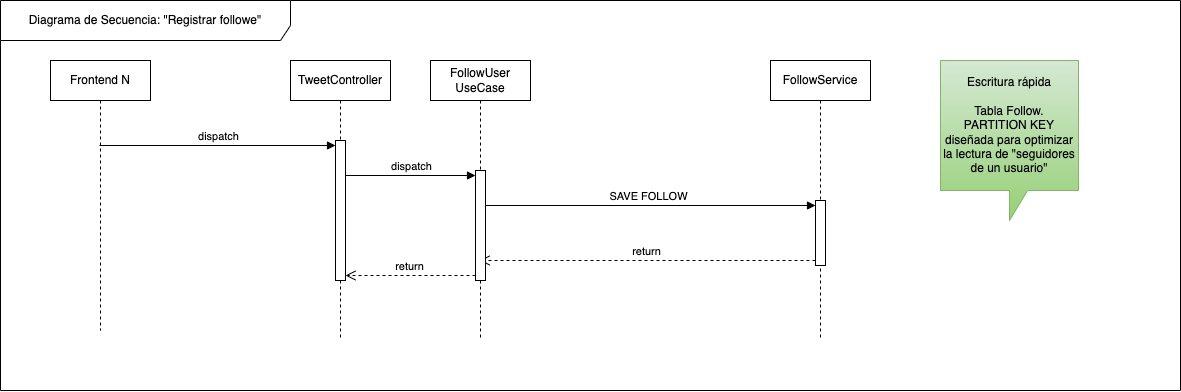

The diagram above was exported from draw.io. Its source (the exported page's mxGraphModel, read from the mxfile embedded in the PNG):
<mxGraphModel dx="1489" dy="1180" grid="1" gridSize="10" guides="1" tooltips="1" connect="1" arrows="1" fold="1" page="1" pageScale="1" pageWidth="850" pageHeight="1100" math="0" shadow="0">
  <root>
    <mxCell id="0" />
    <mxCell id="1" parent="0" />
    <mxCell id="2" value="TweetController" style="shape=umlLifeline;perimeter=lifelinePerimeter;whiteSpace=wrap;html=1;container=1;dropTarget=0;collapsible=0;recursiveResize=0;outlineConnect=0;portConstraint=eastwest;newEdgeStyle={&quot;curved&quot;:0,&quot;rounded&quot;:0};" vertex="1" parent="1">
      <mxGeometry x="350" y="1690" width="100" height="280" as="geometry" />
    </mxCell>
    <mxCell id="3" value="" style="html=1;points=[[0,0,0,0,5],[0,1,0,0,-5],[1,0,0,0,5],[1,1,0,0,-5]];perimeter=orthogonalPerimeter;outlineConnect=0;targetShapes=umlLifeline;portConstraint=eastwest;newEdgeStyle={&quot;curved&quot;:0,&quot;rounded&quot;:0};" vertex="1" parent="2">
      <mxGeometry x="45" y="80" width="10" height="140" as="geometry" />
    </mxCell>
    <mxCell id="4" value="Frontend N" style="shape=umlLifeline;perimeter=lifelinePerimeter;whiteSpace=wrap;html=1;container=1;dropTarget=0;collapsible=0;recursiveResize=0;outlineConnect=0;portConstraint=eastwest;newEdgeStyle={&quot;curved&quot;:0,&quot;rounded&quot;:0};" vertex="1" parent="1">
      <mxGeometry x="110" y="1690" width="100" height="270" as="geometry" />
    </mxCell>
    <mxCell id="5" value="dispatch" style="html=1;verticalAlign=bottom;endArrow=block;curved=0;rounded=0;entryX=0;entryY=0;entryDx=0;entryDy=5;" edge="1" source="4" target="3" parent="1">
      <mxGeometry relative="1" as="geometry">
        <mxPoint x="325" y="1805" as="sourcePoint" />
      </mxGeometry>
    </mxCell>
    <mxCell id="6" value="FollowService" style="shape=umlLifeline;perimeter=lifelinePerimeter;whiteSpace=wrap;html=1;container=1;dropTarget=0;collapsible=0;recursiveResize=0;outlineConnect=0;portConstraint=eastwest;newEdgeStyle={&quot;curved&quot;:0,&quot;rounded&quot;:0};" vertex="1" parent="1">
      <mxGeometry x="830" y="1690" width="100" height="280" as="geometry" />
    </mxCell>
    <mxCell id="7" value="FollowUser&lt;div&gt;UseCase&lt;/div&gt;" style="shape=umlLifeline;perimeter=lifelinePerimeter;whiteSpace=wrap;html=1;container=1;dropTarget=0;collapsible=0;recursiveResize=0;outlineConnect=0;portConstraint=eastwest;newEdgeStyle={&quot;curved&quot;:0,&quot;rounded&quot;:0};" vertex="1" parent="1">
      <mxGeometry x="490" y="1690" width="100" height="280" as="geometry" />
    </mxCell>
    <mxCell id="8" value="Diagrama de Secuencia: &quot;Registrar followe&quot;" style="shape=umlFrame;whiteSpace=wrap;html=1;pointerEvents=0;width=290;height=40;" vertex="1" parent="1">
      <mxGeometry x="60" y="1630" width="1180" height="390" as="geometry" />
    </mxCell>
    <mxCell id="9" value="Escritura rápida&lt;div&gt;&lt;br&gt;&lt;/div&gt;&lt;div&gt;Tabla Follow.&lt;/div&gt;&lt;div&gt;PARTITION KEY diseñada para optimizar la lectura de &quot;seguidores de un usuario&quot;&lt;/div&gt;" style="shape=callout;whiteSpace=wrap;html=1;perimeter=calloutPerimeter;fillColor=#d5e8d4;strokeColor=#82b366;gradientColor=#97d077;base=18;" vertex="1" parent="1">
      <mxGeometry x="1000" y="1690" width="138" height="160" as="geometry" />
    </mxCell>
    <mxCell id="10" value="" style="html=1;points=[[0,0,0,0,5],[0,1,0,0,-5],[1,0,0,0,5],[1,1,0,0,-5]];perimeter=orthogonalPerimeter;outlineConnect=0;targetShapes=umlLifeline;portConstraint=eastwest;newEdgeStyle={&quot;curved&quot;:0,&quot;rounded&quot;:0};" vertex="1" parent="1">
      <mxGeometry x="875" y="1830" width="10" height="65" as="geometry" />
    </mxCell>
    <mxCell id="11" value="SAVE FOLLOW" style="html=1;verticalAlign=bottom;endArrow=block;curved=0;rounded=0;entryX=0;entryY=0;entryDx=0;entryDy=5;" edge="1" source="7" target="10" parent="1">
      <mxGeometry relative="1" as="geometry">
        <mxPoint x="805" y="1820" as="sourcePoint" />
      </mxGeometry>
    </mxCell>
    <mxCell id="12" value="return" style="html=1;verticalAlign=bottom;endArrow=open;dashed=1;endSize=8;curved=0;rounded=0;exitX=0;exitY=1;exitDx=0;exitDy=-5;" edge="1" source="10" target="7" parent="1">
      <mxGeometry relative="1" as="geometry">
        <mxPoint x="805" y="1890" as="targetPoint" />
      </mxGeometry>
    </mxCell>
    <mxCell id="13" value="" style="html=1;points=[[0,0,0,0,5],[0,1,0,0,-5],[1,0,0,0,5],[1,1,0,0,-5]];perimeter=orthogonalPerimeter;outlineConnect=0;targetShapes=umlLifeline;portConstraint=eastwest;newEdgeStyle={&quot;curved&quot;:0,&quot;rounded&quot;:0};" vertex="1" parent="1">
      <mxGeometry x="535" y="1800" width="10" height="110" as="geometry" />
    </mxCell>
    <mxCell id="14" value="dispatch" style="html=1;verticalAlign=bottom;endArrow=block;curved=0;rounded=0;entryX=0;entryY=0;entryDx=0;entryDy=5;" edge="1" source="3" target="13" parent="1">
      <mxGeometry relative="1" as="geometry">
        <mxPoint x="465" y="1805" as="sourcePoint" />
      </mxGeometry>
    </mxCell>
    <mxCell id="15" value="return" style="html=1;verticalAlign=bottom;endArrow=open;dashed=1;endSize=8;curved=0;rounded=0;exitX=0;exitY=1;exitDx=0;exitDy=-5;" edge="1" source="13" target="3" parent="1">
      <mxGeometry relative="1" as="geometry">
        <mxPoint x="465" y="1875" as="targetPoint" />
      </mxGeometry>
    </mxCell>
  </root>
</mxGraphModel>